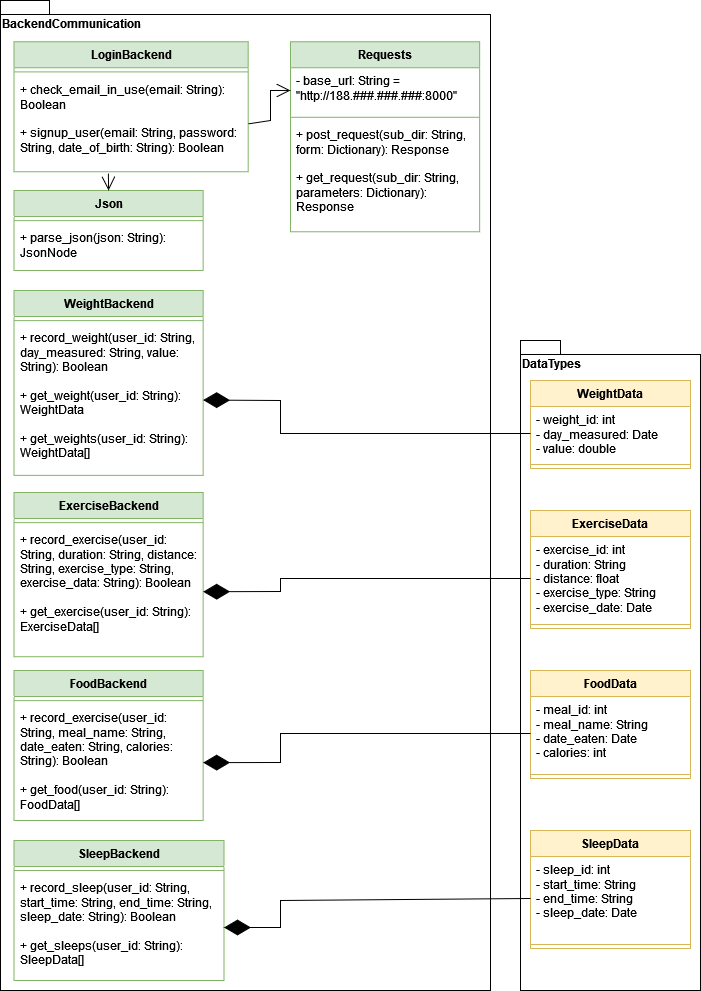

The diagram above was exported from draw.io. Its source (the exported page's mxGraphModel, read from the mxfile embedded in the PNG):
<mxGraphModel dx="735" dy="854" grid="1" gridSize="10" guides="1" tooltips="1" connect="1" arrows="1" fold="1" page="1" pageScale="1" pageWidth="827" pageHeight="1169" math="0" shadow="0">
  <root>
    <mxCell id="0" />
    <mxCell id="1" parent="0" />
    <mxCell id="O3Bw8m1zat8uR3YDI8Cx-2" value="BackendCommunication" style="shape=folder;fontStyle=1;spacingTop=10;tabWidth=40;tabHeight=14;tabPosition=left;html=1;whiteSpace=wrap;fillColor=none;verticalAlign=top;align=left;" vertex="1" parent="1">
      <mxGeometry x="840" y="20" width="490" height="990" as="geometry" />
    </mxCell>
    <mxCell id="O3Bw8m1zat8uR3YDI8Cx-36" value="" style="group" vertex="1" connectable="0" parent="1">
      <mxGeometry x="853.5106382978723" y="61.26315789473685" width="436.8450354609929" height="833.9173684210526" as="geometry" />
    </mxCell>
    <mxCell id="O3Bw8m1zat8uR3YDI8Cx-6" value="LoginBackend" style="swimlane;fontStyle=1;align=center;verticalAlign=top;childLayout=stackLayout;horizontal=1;startSize=26;horizontalStack=0;resizeParent=1;resizeParentMax=0;resizeLast=0;collapsible=1;marginBottom=0;whiteSpace=wrap;html=1;fillColor=#d5e8d4;strokeColor=#82b366;" vertex="1" parent="O3Bw8m1zat8uR3YDI8Cx-36">
      <mxGeometry width="234.18" height="130.0026315789474" as="geometry" />
    </mxCell>
    <mxCell id="O3Bw8m1zat8uR3YDI8Cx-7" value="" style="line;strokeWidth=1;fillColor=none;align=left;verticalAlign=middle;spacingTop=-1;spacingLeft=3;spacingRight=3;rotatable=0;labelPosition=right;points=[];portConstraint=eastwest;strokeColor=inherit;" vertex="1" parent="O3Bw8m1zat8uR3YDI8Cx-6">
      <mxGeometry y="26" width="234.18" height="8.25263157894737" as="geometry" />
    </mxCell>
    <mxCell id="O3Bw8m1zat8uR3YDI8Cx-8" value="&lt;div&gt;+ check_email_in_use(email: String): Boolean&lt;/div&gt;&lt;div&gt;&lt;br&gt;&lt;/div&gt;&lt;div&gt;+ signup_user(email: String, password: String, date_of_birth: String): Boolean&lt;br&gt;&lt;/div&gt;" style="text;strokeColor=none;fillColor=none;align=left;verticalAlign=top;spacingLeft=4;spacingRight=4;overflow=hidden;rotatable=0;points=[[0,0.5],[1,0.5]];portConstraint=eastwest;whiteSpace=wrap;html=1;" vertex="1" parent="O3Bw8m1zat8uR3YDI8Cx-6">
      <mxGeometry y="34.25263157894737" width="234.18" height="95.75" as="geometry" />
    </mxCell>
    <mxCell id="O3Bw8m1zat8uR3YDI8Cx-23" value="ExerciseBackend" style="swimlane;fontStyle=1;align=center;verticalAlign=top;childLayout=stackLayout;horizontal=1;startSize=26;horizontalStack=0;resizeParent=1;resizeParentMax=0;resizeLast=0;collapsible=1;marginBottom=0;whiteSpace=wrap;html=1;fillColor=#d5e8d4;strokeColor=#82b366;" vertex="1" parent="O3Bw8m1zat8uR3YDI8Cx-36">
      <mxGeometry x="0.0035460992907800915" y="450.74" width="189.14893617021275" height="164.23157894736846" as="geometry" />
    </mxCell>
    <mxCell id="O3Bw8m1zat8uR3YDI8Cx-24" value="" style="line;strokeWidth=1;fillColor=none;align=left;verticalAlign=middle;spacingTop=-1;spacingLeft=3;spacingRight=3;rotatable=0;labelPosition=right;points=[];portConstraint=eastwest;strokeColor=inherit;" vertex="1" parent="O3Bw8m1zat8uR3YDI8Cx-23">
      <mxGeometry y="26" width="189.14893617021275" height="8.25263157894737" as="geometry" />
    </mxCell>
    <mxCell id="O3Bw8m1zat8uR3YDI8Cx-25" value="&lt;div&gt;+ record_exercise(user_id: String, duration: String, distance: String, exercise_type: String, exercise_data: String): Boolean&lt;/div&gt;&lt;br&gt;&lt;div&gt;+ get_exercise(user_id: String): ExerciseData[]&lt;br&gt;&lt;/div&gt;" style="text;strokeColor=none;fillColor=none;align=left;verticalAlign=top;spacingLeft=4;spacingRight=4;overflow=hidden;rotatable=0;points=[[0,0.5],[1,0.5]];portConstraint=eastwest;whiteSpace=wrap;html=1;" vertex="1" parent="O3Bw8m1zat8uR3YDI8Cx-23">
      <mxGeometry y="34.25263157894737" width="189.14893617021275" height="129.97894736842107" as="geometry" />
    </mxCell>
    <mxCell id="O3Bw8m1zat8uR3YDI8Cx-31" value="SleepBackend" style="swimlane;fontStyle=1;align=center;verticalAlign=top;childLayout=stackLayout;horizontal=1;startSize=26;horizontalStack=0;resizeParent=1;resizeParentMax=0;resizeLast=0;collapsible=1;marginBottom=0;whiteSpace=wrap;html=1;fillColor=#d5e8d4;strokeColor=#82b366;" vertex="1" parent="1">
      <mxGeometry x="853.51" y="860" width="210" height="140" as="geometry" />
    </mxCell>
    <mxCell id="O3Bw8m1zat8uR3YDI8Cx-32" value="" style="line;strokeWidth=1;fillColor=none;align=left;verticalAlign=middle;spacingTop=-1;spacingLeft=3;spacingRight=3;rotatable=0;labelPosition=right;points=[];portConstraint=eastwest;strokeColor=inherit;" vertex="1" parent="O3Bw8m1zat8uR3YDI8Cx-31">
      <mxGeometry y="26" width="210" height="8" as="geometry" />
    </mxCell>
    <mxCell id="O3Bw8m1zat8uR3YDI8Cx-33" value="&lt;div&gt;+ record_sleep(user_id: String, start_time: String, end_time: String, sleep_date: String): Boolean&lt;/div&gt;&lt;br&gt;&lt;div&gt;+ get_sleeps(user_id: String): SleepData[]&lt;br&gt;&lt;/div&gt;" style="text;strokeColor=none;fillColor=none;align=left;verticalAlign=top;spacingLeft=4;spacingRight=4;overflow=hidden;rotatable=0;points=[[0,0.5],[1,0.5]];portConstraint=eastwest;whiteSpace=wrap;html=1;" vertex="1" parent="O3Bw8m1zat8uR3YDI8Cx-31">
      <mxGeometry y="34" width="210" height="106" as="geometry" />
    </mxCell>
    <mxCell id="O3Bw8m1zat8uR3YDI8Cx-13" value="WeightBackend" style="swimlane;fontStyle=1;align=center;verticalAlign=top;childLayout=stackLayout;horizontal=1;startSize=26;horizontalStack=0;resizeParent=1;resizeParentMax=0;resizeLast=0;collapsible=1;marginBottom=0;whiteSpace=wrap;html=1;fillColor=#d5e8d4;strokeColor=#82b366;" vertex="1" parent="1">
      <mxGeometry x="853.5141843971631" y="310.0031578947369" width="189.14893617021275" height="184.86315789473684" as="geometry" />
    </mxCell>
    <mxCell id="O3Bw8m1zat8uR3YDI8Cx-14" value="" style="line;strokeWidth=1;fillColor=none;align=left;verticalAlign=middle;spacingTop=-1;spacingLeft=3;spacingRight=3;rotatable=0;labelPosition=right;points=[];portConstraint=eastwest;strokeColor=inherit;" vertex="1" parent="O3Bw8m1zat8uR3YDI8Cx-13">
      <mxGeometry y="26" width="189.14893617021275" height="8.25263157894737" as="geometry" />
    </mxCell>
    <mxCell id="O3Bw8m1zat8uR3YDI8Cx-15" value="&lt;div&gt;+ record_weight(user_id: String, day_measured: String, value: String): Boolean&lt;/div&gt;&lt;div&gt;&lt;br&gt;&lt;/div&gt;&lt;div&gt;+ get_weight(user_id: String): WeightData&lt;/div&gt;&lt;div&gt;&lt;br&gt;&lt;/div&gt;&lt;div&gt;+ get_weights(user_id: String): WeightData[]&lt;br&gt;&lt;/div&gt;" style="text;strokeColor=none;fillColor=none;align=left;verticalAlign=top;spacingLeft=4;spacingRight=4;overflow=hidden;rotatable=0;points=[[0,0.5],[1,0.5]];portConstraint=eastwest;whiteSpace=wrap;html=1;" vertex="1" parent="O3Bw8m1zat8uR3YDI8Cx-13">
      <mxGeometry y="34.25263157894737" width="189.14893617021275" height="150.61052631578949" as="geometry" />
    </mxCell>
    <mxCell id="O3Bw8m1zat8uR3YDI8Cx-3" value="Json" style="swimlane;fontStyle=1;align=center;verticalAlign=top;childLayout=stackLayout;horizontal=1;startSize=26;horizontalStack=0;resizeParent=1;resizeParentMax=0;resizeLast=0;collapsible=1;marginBottom=0;whiteSpace=wrap;html=1;fillColor=#d5e8d4;strokeColor=#82b366;" vertex="1" parent="1">
      <mxGeometry x="853.5106382978723" y="210.00315789473686" width="189.15" height="80.00263157894737" as="geometry" />
    </mxCell>
    <mxCell id="O3Bw8m1zat8uR3YDI8Cx-4" value="" style="line;strokeWidth=1;fillColor=none;align=left;verticalAlign=middle;spacingTop=-1;spacingLeft=3;spacingRight=3;rotatable=0;labelPosition=right;points=[];portConstraint=eastwest;strokeColor=inherit;" vertex="1" parent="O3Bw8m1zat8uR3YDI8Cx-3">
      <mxGeometry y="26" width="189.15" height="8.25263157894737" as="geometry" />
    </mxCell>
    <mxCell id="O3Bw8m1zat8uR3YDI8Cx-5" value="+ parse_json(json: String): JsonNode" style="text;strokeColor=none;fillColor=none;align=left;verticalAlign=top;spacingLeft=4;spacingRight=4;overflow=hidden;rotatable=0;points=[[0,0.5],[1,0.5]];portConstraint=eastwest;whiteSpace=wrap;html=1;" vertex="1" parent="O3Bw8m1zat8uR3YDI8Cx-3">
      <mxGeometry y="34.25263157894737" width="189.15" height="45.75" as="geometry" />
    </mxCell>
    <mxCell id="O3Bw8m1zat8uR3YDI8Cx-18" value="" style="group" vertex="1" connectable="0" parent="1">
      <mxGeometry x="1360" y="360" width="180" height="650" as="geometry" />
    </mxCell>
    <mxCell id="O3Bw8m1zat8uR3YDI8Cx-19" value="DataTypes" style="shape=folder;fontStyle=1;spacingTop=10;tabWidth=40;tabHeight=14;tabPosition=left;html=1;whiteSpace=wrap;horizontal=1;verticalAlign=top;align=left;fillColor=none;" vertex="1" parent="O3Bw8m1zat8uR3YDI8Cx-18">
      <mxGeometry width="180" height="650" as="geometry" />
    </mxCell>
    <mxCell id="O3Bw8m1zat8uR3YDI8Cx-20" value="WeightData" style="swimlane;fontStyle=1;align=center;verticalAlign=top;childLayout=stackLayout;horizontal=1;startSize=26;horizontalStack=0;resizeParent=1;resizeParentMax=0;resizeLast=0;collapsible=1;marginBottom=0;whiteSpace=wrap;html=1;fillColor=#fff2cc;strokeColor=#d6b656;" vertex="1" parent="O3Bw8m1zat8uR3YDI8Cx-18">
      <mxGeometry x="10" y="40" width="160" height="88" as="geometry" />
    </mxCell>
    <mxCell id="O3Bw8m1zat8uR3YDI8Cx-21" value="&lt;div&gt;- weight_id: int&lt;/div&gt;&lt;div&gt;- day_measured: Date&lt;/div&gt;&lt;div&gt;- value: double&lt;br&gt;&lt;/div&gt;" style="text;strokeColor=none;fillColor=none;align=left;verticalAlign=top;spacingLeft=4;spacingRight=4;overflow=hidden;rotatable=0;points=[[0,0.5],[1,0.5]];portConstraint=eastwest;whiteSpace=wrap;html=1;" vertex="1" parent="O3Bw8m1zat8uR3YDI8Cx-20">
      <mxGeometry y="26" width="160" height="54" as="geometry" />
    </mxCell>
    <mxCell id="O3Bw8m1zat8uR3YDI8Cx-22" value="" style="line;strokeWidth=1;fillColor=none;align=left;verticalAlign=middle;spacingTop=-1;spacingLeft=3;spacingRight=3;rotatable=0;labelPosition=right;points=[];portConstraint=eastwest;strokeColor=inherit;" vertex="1" parent="O3Bw8m1zat8uR3YDI8Cx-20">
      <mxGeometry y="80" width="160" height="8" as="geometry" />
    </mxCell>
    <mxCell id="O3Bw8m1zat8uR3YDI8Cx-40" value="ExerciseData" style="swimlane;fontStyle=1;align=center;verticalAlign=top;childLayout=stackLayout;horizontal=1;startSize=26;horizontalStack=0;resizeParent=1;resizeParentMax=0;resizeLast=0;collapsible=1;marginBottom=0;whiteSpace=wrap;html=1;fillColor=#fff2cc;strokeColor=#d6b656;" vertex="1" parent="O3Bw8m1zat8uR3YDI8Cx-18">
      <mxGeometry x="10" y="170" width="160" height="118" as="geometry" />
    </mxCell>
    <mxCell id="O3Bw8m1zat8uR3YDI8Cx-41" value="&lt;div&gt;- exercise_id: int&lt;/div&gt;&lt;div&gt;- duration: String&lt;br&gt;&lt;/div&gt;&lt;div&gt;- distance: float&lt;/div&gt;&lt;div&gt;- exercise_type: String&lt;/div&gt;&lt;div&gt;- exercise_date: Date&lt;br&gt;&lt;/div&gt;" style="text;strokeColor=none;fillColor=none;align=left;verticalAlign=top;spacingLeft=4;spacingRight=4;overflow=hidden;rotatable=0;points=[[0,0.5],[1,0.5]];portConstraint=eastwest;whiteSpace=wrap;html=1;" vertex="1" parent="O3Bw8m1zat8uR3YDI8Cx-40">
      <mxGeometry y="26" width="160" height="84" as="geometry" />
    </mxCell>
    <mxCell id="O3Bw8m1zat8uR3YDI8Cx-42" value="" style="line;strokeWidth=1;fillColor=none;align=left;verticalAlign=middle;spacingTop=-1;spacingLeft=3;spacingRight=3;rotatable=0;labelPosition=right;points=[];portConstraint=eastwest;strokeColor=inherit;" vertex="1" parent="O3Bw8m1zat8uR3YDI8Cx-40">
      <mxGeometry y="110" width="160" height="8" as="geometry" />
    </mxCell>
    <mxCell id="O3Bw8m1zat8uR3YDI8Cx-43" value="FoodData" style="swimlane;fontStyle=1;align=center;verticalAlign=top;childLayout=stackLayout;horizontal=1;startSize=26;horizontalStack=0;resizeParent=1;resizeParentMax=0;resizeLast=0;collapsible=1;marginBottom=0;whiteSpace=wrap;html=1;fillColor=#fff2cc;strokeColor=#d6b656;" vertex="1" parent="O3Bw8m1zat8uR3YDI8Cx-18">
      <mxGeometry x="10" y="330" width="160" height="108" as="geometry" />
    </mxCell>
    <mxCell id="O3Bw8m1zat8uR3YDI8Cx-44" value="&lt;div&gt;- meal_id: int&lt;/div&gt;&lt;div&gt;- meal_name: String&lt;br&gt;&lt;/div&gt;&lt;div&gt;- date_eaten: Date&lt;/div&gt;&lt;div&gt;- calories: int&lt;br&gt;&lt;/div&gt;&lt;div&gt;&lt;br&gt;&lt;/div&gt;" style="text;strokeColor=none;fillColor=none;align=left;verticalAlign=top;spacingLeft=4;spacingRight=4;overflow=hidden;rotatable=0;points=[[0,0.5],[1,0.5]];portConstraint=eastwest;whiteSpace=wrap;html=1;" vertex="1" parent="O3Bw8m1zat8uR3YDI8Cx-43">
      <mxGeometry y="26" width="160" height="74" as="geometry" />
    </mxCell>
    <mxCell id="O3Bw8m1zat8uR3YDI8Cx-45" value="" style="line;strokeWidth=1;fillColor=none;align=left;verticalAlign=middle;spacingTop=-1;spacingLeft=3;spacingRight=3;rotatable=0;labelPosition=right;points=[];portConstraint=eastwest;strokeColor=inherit;" vertex="1" parent="O3Bw8m1zat8uR3YDI8Cx-43">
      <mxGeometry y="100" width="160" height="8" as="geometry" />
    </mxCell>
    <mxCell id="O3Bw8m1zat8uR3YDI8Cx-46" value="SleepData" style="swimlane;fontStyle=1;align=center;verticalAlign=top;childLayout=stackLayout;horizontal=1;startSize=26;horizontalStack=0;resizeParent=1;resizeParentMax=0;resizeLast=0;collapsible=1;marginBottom=0;whiteSpace=wrap;html=1;fillColor=#fff2cc;strokeColor=#d6b656;" vertex="1" parent="O3Bw8m1zat8uR3YDI8Cx-18">
      <mxGeometry x="10" y="490" width="160" height="118" as="geometry" />
    </mxCell>
    <mxCell id="O3Bw8m1zat8uR3YDI8Cx-47" value="&lt;div&gt;- sleep_id: int&lt;/div&gt;&lt;div&gt;- start_time: String&lt;/div&gt;&lt;div&gt;- end_time: String&lt;br&gt;&lt;/div&gt;&lt;div&gt;- sleep_date: Date&lt;/div&gt;&lt;div&gt;&lt;br&gt;&lt;/div&gt;" style="text;strokeColor=none;fillColor=none;align=left;verticalAlign=top;spacingLeft=4;spacingRight=4;overflow=hidden;rotatable=0;points=[[0,0.5],[1,0.5]];portConstraint=eastwest;whiteSpace=wrap;html=1;" vertex="1" parent="O3Bw8m1zat8uR3YDI8Cx-46">
      <mxGeometry y="26" width="160" height="84" as="geometry" />
    </mxCell>
    <mxCell id="O3Bw8m1zat8uR3YDI8Cx-48" value="" style="line;strokeWidth=1;fillColor=none;align=left;verticalAlign=middle;spacingTop=-1;spacingLeft=3;spacingRight=3;rotatable=0;labelPosition=right;points=[];portConstraint=eastwest;strokeColor=inherit;" vertex="1" parent="O3Bw8m1zat8uR3YDI8Cx-46">
      <mxGeometry y="110" width="160" height="8" as="geometry" />
    </mxCell>
    <mxCell id="O3Bw8m1zat8uR3YDI8Cx-9" value="Requests" style="swimlane;fontStyle=1;align=center;verticalAlign=top;childLayout=stackLayout;horizontal=1;startSize=26;horizontalStack=0;resizeParent=1;resizeParentMax=0;resizeLast=0;collapsible=1;marginBottom=0;whiteSpace=wrap;html=1;fillColor=#d5e8d4;strokeColor=#82b366;" vertex="1" parent="1">
      <mxGeometry x="1129.9956737588652" y="61.26315789473685" width="189.15" height="190.0021052631579" as="geometry" />
    </mxCell>
    <mxCell id="O3Bw8m1zat8uR3YDI8Cx-10" value="- base_url: String = &quot;http://188.###.###.###:8000&quot;" style="text;strokeColor=none;fillColor=none;align=left;verticalAlign=top;spacingLeft=4;spacingRight=4;overflow=hidden;rotatable=0;points=[[0,0.5],[1,0.5]];portConstraint=eastwest;whiteSpace=wrap;html=1;" vertex="1" parent="O3Bw8m1zat8uR3YDI8Cx-9">
      <mxGeometry y="26" width="189.15" height="45.38947368421053" as="geometry" />
    </mxCell>
    <mxCell id="O3Bw8m1zat8uR3YDI8Cx-11" value="" style="line;strokeWidth=1;fillColor=none;align=left;verticalAlign=middle;spacingTop=-1;spacingLeft=3;spacingRight=3;rotatable=0;labelPosition=right;points=[];portConstraint=eastwest;strokeColor=inherit;" vertex="1" parent="O3Bw8m1zat8uR3YDI8Cx-9">
      <mxGeometry y="71.38947368421053" width="189.15" height="8.25263157894737" as="geometry" />
    </mxCell>
    <mxCell id="O3Bw8m1zat8uR3YDI8Cx-12" value="&lt;div&gt;+ post_request(sub_dir: String, form: Dictionary): Response&lt;/div&gt;&lt;div&gt;&lt;br&gt;&lt;/div&gt;&lt;div&gt;+ get_request(sub_dir: String, parameters: Dictionary): Response&lt;br&gt;&lt;/div&gt;" style="text;strokeColor=none;fillColor=none;align=left;verticalAlign=top;spacingLeft=4;spacingRight=4;overflow=hidden;rotatable=0;points=[[0,0.5],[1,0.5]];portConstraint=eastwest;whiteSpace=wrap;html=1;" vertex="1" parent="O3Bw8m1zat8uR3YDI8Cx-9">
      <mxGeometry y="79.6421052631579" width="189.15" height="110.36" as="geometry" />
    </mxCell>
    <mxCell id="O3Bw8m1zat8uR3YDI8Cx-16" value="" style="endArrow=open;endFill=1;endSize=12;html=1;rounded=0;exitX=1;exitY=0.5;exitDx=0;exitDy=0;entryX=0;entryY=0.5;entryDx=0;entryDy=0;" edge="1" parent="1" source="O3Bw8m1zat8uR3YDI8Cx-8" target="O3Bw8m1zat8uR3YDI8Cx-10">
      <mxGeometry width="160" relative="1" as="geometry">
        <mxPoint x="867.0212765957447" y="504.8421052631579" as="sourcePoint" />
        <mxPoint x="1011.1347517730496" y="504.8421052631579" as="targetPoint" />
        <Array as="points">
          <mxPoint x="1110" y="140" />
          <mxPoint x="1110" y="110" />
        </Array>
      </mxGeometry>
    </mxCell>
    <mxCell id="O3Bw8m1zat8uR3YDI8Cx-28" value="FoodBackend" style="swimlane;fontStyle=1;align=center;verticalAlign=top;childLayout=stackLayout;horizontal=1;startSize=26;horizontalStack=0;resizeParent=1;resizeParentMax=0;resizeLast=0;collapsible=1;marginBottom=0;whiteSpace=wrap;html=1;fillColor=#d5e8d4;strokeColor=#82b366;" vertex="1" parent="1">
      <mxGeometry x="853.5141843971631" y="690.0015789473684" width="189.15" height="150.0026315789474" as="geometry" />
    </mxCell>
    <mxCell id="O3Bw8m1zat8uR3YDI8Cx-29" value="" style="line;strokeWidth=1;fillColor=none;align=left;verticalAlign=middle;spacingTop=-1;spacingLeft=3;spacingRight=3;rotatable=0;labelPosition=right;points=[];portConstraint=eastwest;strokeColor=inherit;" vertex="1" parent="O3Bw8m1zat8uR3YDI8Cx-28">
      <mxGeometry y="26" width="189.15" height="8.25263157894737" as="geometry" />
    </mxCell>
    <mxCell id="O3Bw8m1zat8uR3YDI8Cx-30" value="&lt;div&gt;+ record_exercise(user_id: String, meal_name: String, date_eaten: String, calories: String): Boolean&lt;/div&gt;&lt;br&gt;&lt;div&gt;+ get_food(user_id: String): FoodData[]&lt;br&gt;&lt;/div&gt;" style="text;strokeColor=none;fillColor=none;align=left;verticalAlign=top;spacingLeft=4;spacingRight=4;overflow=hidden;rotatable=0;points=[[0,0.5],[1,0.5]];portConstraint=eastwest;whiteSpace=wrap;html=1;" vertex="1" parent="O3Bw8m1zat8uR3YDI8Cx-28">
      <mxGeometry y="34.25263157894737" width="189.15" height="115.75" as="geometry" />
    </mxCell>
    <mxCell id="O3Bw8m1zat8uR3YDI8Cx-49" value="" style="endArrow=diamondThin;endFill=1;endSize=24;html=1;rounded=0;exitX=0;exitY=0.5;exitDx=0;exitDy=0;entryX=1;entryY=0.5;entryDx=0;entryDy=0;" edge="1" parent="1" source="O3Bw8m1zat8uR3YDI8Cx-21" target="O3Bw8m1zat8uR3YDI8Cx-15">
      <mxGeometry width="160" relative="1" as="geometry">
        <mxPoint x="1440" y="300" as="sourcePoint" />
        <mxPoint x="1600" y="300" as="targetPoint" />
        <Array as="points">
          <mxPoint x="1120" y="453" />
          <mxPoint x="1120" y="420" />
        </Array>
      </mxGeometry>
    </mxCell>
    <mxCell id="O3Bw8m1zat8uR3YDI8Cx-50" value="" style="endArrow=diamondThin;endFill=1;endSize=24;html=1;rounded=0;exitX=0;exitY=0.5;exitDx=0;exitDy=0;entryX=1;entryY=0.5;entryDx=0;entryDy=0;" edge="1" parent="1" source="O3Bw8m1zat8uR3YDI8Cx-41" target="O3Bw8m1zat8uR3YDI8Cx-25">
      <mxGeometry width="160" relative="1" as="geometry">
        <mxPoint x="1330" y="1040" as="sourcePoint" />
        <mxPoint x="1490" y="1040" as="targetPoint" />
        <Array as="points">
          <mxPoint x="1120" y="598" />
          <mxPoint x="1120" y="611" />
        </Array>
      </mxGeometry>
    </mxCell>
    <mxCell id="O3Bw8m1zat8uR3YDI8Cx-51" value="" style="endArrow=diamondThin;endFill=1;endSize=24;html=1;rounded=0;exitX=0;exitY=0.5;exitDx=0;exitDy=0;entryX=1;entryY=0.5;entryDx=0;entryDy=0;" edge="1" parent="1" source="O3Bw8m1zat8uR3YDI8Cx-44" target="O3Bw8m1zat8uR3YDI8Cx-30">
      <mxGeometry width="160" relative="1" as="geometry">
        <mxPoint x="1210" y="1100" as="sourcePoint" />
        <mxPoint x="1370" y="1100" as="targetPoint" />
        <Array as="points">
          <mxPoint x="1120" y="753" />
          <mxPoint x="1120" y="782" />
        </Array>
      </mxGeometry>
    </mxCell>
    <mxCell id="O3Bw8m1zat8uR3YDI8Cx-52" value="" style="endArrow=diamondThin;endFill=1;endSize=24;html=1;rounded=0;exitX=0;exitY=0.5;exitDx=0;exitDy=0;entryX=1;entryY=0.5;entryDx=0;entryDy=0;" edge="1" parent="1" source="O3Bw8m1zat8uR3YDI8Cx-47" target="O3Bw8m1zat8uR3YDI8Cx-33">
      <mxGeometry width="160" relative="1" as="geometry">
        <mxPoint x="1160" y="1070" as="sourcePoint" />
        <mxPoint x="1320" y="1070" as="targetPoint" />
        <Array as="points">
          <mxPoint x="1120" y="920" />
          <mxPoint x="1120" y="947" />
        </Array>
      </mxGeometry>
    </mxCell>
    <mxCell id="O3Bw8m1zat8uR3YDI8Cx-53" value="" style="endArrow=open;endFill=1;endSize=12;html=1;rounded=0;entryX=0.5;entryY=0;entryDx=0;entryDy=0;exitX=0.403;exitY=1.018;exitDx=0;exitDy=0;exitPerimeter=0;" edge="1" parent="1" source="O3Bw8m1zat8uR3YDI8Cx-8" target="O3Bw8m1zat8uR3YDI8Cx-3">
      <mxGeometry width="160" relative="1" as="geometry">
        <mxPoint x="1540" y="260" as="sourcePoint" />
        <mxPoint x="1670" y="210" as="targetPoint" />
      </mxGeometry>
    </mxCell>
  </root>
</mxGraphModel>